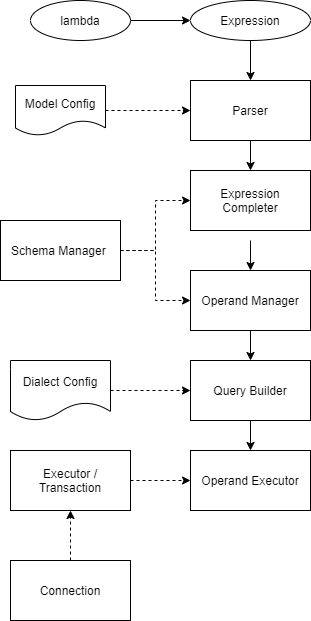

The diagram above was exported from draw.io. Its source (the exported page's mxGraphModel, read from the mxfile embedded in the PNG):
<mxGraphModel dx="459" dy="430" grid="0" gridSize="10" guides="1" tooltips="1" connect="1" arrows="1" fold="1" page="1" pageScale="1" pageWidth="850" pageHeight="1100" background="none" math="0" shadow="0">
  <root>
    <mxCell id="0" />
    <mxCell id="1" parent="0" />
    <mxCell id="13" style="edgeStyle=orthogonalEdgeStyle;rounded=0;orthogonalLoop=1;jettySize=auto;html=1;exitX=0.5;exitY=1;exitDx=0;exitDy=0;entryX=0.5;entryY=0;entryDx=0;entryDy=0;" edge="1" parent="1" source="2" target="7">
      <mxGeometry relative="1" as="geometry" />
    </mxCell>
    <mxCell id="2" value="Query Builder" style="rounded=0;whiteSpace=wrap;html=1;" vertex="1" parent="1">
      <mxGeometry x="230" y="380" width="120" height="60" as="geometry" />
    </mxCell>
    <mxCell id="10" style="edgeStyle=orthogonalEdgeStyle;rounded=0;orthogonalLoop=1;jettySize=auto;html=1;exitX=0.5;exitY=1;exitDx=0;exitDy=0;entryX=0.5;entryY=0;entryDx=0;entryDy=0;" edge="1" parent="1" source="3" target="6">
      <mxGeometry relative="1" as="geometry" />
    </mxCell>
    <mxCell id="3" value="Parser" style="rounded=0;whiteSpace=wrap;html=1;" vertex="1" parent="1">
      <mxGeometry x="230" y="100" width="120" height="60" as="geometry" />
    </mxCell>
    <mxCell id="12" style="edgeStyle=orthogonalEdgeStyle;rounded=0;orthogonalLoop=1;jettySize=auto;html=1;exitX=0.5;exitY=1;exitDx=0;exitDy=0;entryX=0.5;entryY=0;entryDx=0;entryDy=0;" edge="1" parent="1" source="4" target="2">
      <mxGeometry relative="1" as="geometry" />
    </mxCell>
    <mxCell id="4" value="Operand Manager" style="rounded=0;whiteSpace=wrap;html=1;" vertex="1" parent="1">
      <mxGeometry x="230" y="290" width="120" height="60" as="geometry" />
    </mxCell>
    <mxCell id="9" style="edgeStyle=orthogonalEdgeStyle;rounded=0;orthogonalLoop=1;jettySize=auto;html=1;dashed=1;entryX=0;entryY=0.5;entryDx=0;entryDy=0;" edge="1" parent="1" source="5" target="6">
      <mxGeometry relative="1" as="geometry">
        <mxPoint x="230" y="230" as="targetPoint" />
      </mxGeometry>
    </mxCell>
    <mxCell id="15" style="edgeStyle=orthogonalEdgeStyle;rounded=0;orthogonalLoop=1;jettySize=auto;html=1;entryX=0;entryY=0.5;entryDx=0;entryDy=0;dashed=1;" edge="1" parent="1" source="5" target="4">
      <mxGeometry relative="1" as="geometry" />
    </mxCell>
    <mxCell id="5" value="Schema Manager&amp;nbsp;" style="rounded=0;whiteSpace=wrap;html=1;" vertex="1" parent="1">
      <mxGeometry x="40" y="240" width="120" height="60" as="geometry" />
    </mxCell>
    <mxCell id="11" style="edgeStyle=orthogonalEdgeStyle;rounded=0;orthogonalLoop=1;jettySize=auto;html=1;exitX=0.5;exitY=1;exitDx=0;exitDy=0;entryX=0.5;entryY=0;entryDx=0;entryDy=0;" edge="1" parent="1" target="4">
      <mxGeometry relative="1" as="geometry">
        <mxPoint x="290" y="260" as="sourcePoint" />
      </mxGeometry>
    </mxCell>
    <mxCell id="6" value="Expression Completer" style="rounded=0;whiteSpace=wrap;html=1;" vertex="1" parent="1">
      <mxGeometry x="230" y="190" width="120" height="60" as="geometry" />
    </mxCell>
    <mxCell id="7" value="Operand Executor" style="rounded=0;whiteSpace=wrap;html=1;" vertex="1" parent="1">
      <mxGeometry x="230" y="470" width="120" height="60" as="geometry" />
    </mxCell>
    <mxCell id="14" style="edgeStyle=orthogonalEdgeStyle;rounded=0;orthogonalLoop=1;jettySize=auto;html=1;entryX=0;entryY=0.5;entryDx=0;entryDy=0;dashed=1;" edge="1" parent="1" source="8" target="7">
      <mxGeometry relative="1" as="geometry" />
    </mxCell>
    <mxCell id="8" value="Executor / Transaction" style="rounded=0;whiteSpace=wrap;html=1;" vertex="1" parent="1">
      <mxGeometry x="50" y="470" width="120" height="60" as="geometry" />
    </mxCell>
    <mxCell id="17" style="edgeStyle=orthogonalEdgeStyle;rounded=0;orthogonalLoop=1;jettySize=auto;html=1;entryX=0;entryY=0.5;entryDx=0;entryDy=0;dashed=1;" edge="1" parent="1" source="16" target="2">
      <mxGeometry relative="1" as="geometry" />
    </mxCell>
    <mxCell id="16" value="Dialect Config" style="shape=document;whiteSpace=wrap;html=1;boundedLbl=1;" vertex="1" parent="1">
      <mxGeometry x="50" y="380" width="100" height="60" as="geometry" />
    </mxCell>
    <mxCell id="19" style="edgeStyle=orthogonalEdgeStyle;rounded=0;orthogonalLoop=1;jettySize=auto;html=1;entryX=0.5;entryY=0;entryDx=0;entryDy=0;" edge="1" parent="1" source="18" target="3">
      <mxGeometry relative="1" as="geometry" />
    </mxCell>
    <mxCell id="18" value="Expression" style="ellipse;whiteSpace=wrap;html=1;" vertex="1" parent="1">
      <mxGeometry x="230" y="20" width="120" height="40" as="geometry" />
    </mxCell>
    <mxCell id="21" style="edgeStyle=orthogonalEdgeStyle;rounded=0;orthogonalLoop=1;jettySize=auto;html=1;entryX=0;entryY=0.5;entryDx=0;entryDy=0;" edge="1" parent="1" source="20" target="18">
      <mxGeometry relative="1" as="geometry" />
    </mxCell>
    <mxCell id="20" value="lambda" style="ellipse;whiteSpace=wrap;html=1;" vertex="1" parent="1">
      <mxGeometry x="70" y="20" width="100" height="40" as="geometry" />
    </mxCell>
    <mxCell id="25" style="edgeStyle=orthogonalEdgeStyle;rounded=0;orthogonalLoop=1;jettySize=auto;html=1;exitX=0.5;exitY=0;exitDx=0;exitDy=0;entryX=0.5;entryY=1;entryDx=0;entryDy=0;dashed=1;" edge="1" parent="1" source="24" target="8">
      <mxGeometry relative="1" as="geometry" />
    </mxCell>
    <mxCell id="24" value="Connection" style="rounded=0;whiteSpace=wrap;html=1;" vertex="1" parent="1">
      <mxGeometry x="50" y="580" width="120" height="60" as="geometry" />
    </mxCell>
    <mxCell id="27" style="edgeStyle=orthogonalEdgeStyle;rounded=0;orthogonalLoop=1;jettySize=auto;html=1;entryX=0;entryY=0.5;entryDx=0;entryDy=0;dashed=1;" edge="1" parent="1" source="26" target="3">
      <mxGeometry relative="1" as="geometry" />
    </mxCell>
    <mxCell id="26" value="Model Config" style="shape=document;whiteSpace=wrap;html=1;boundedLbl=1;" vertex="1" parent="1">
      <mxGeometry x="55" y="105" width="90" height="50" as="geometry" />
    </mxCell>
  </root>
</mxGraphModel>